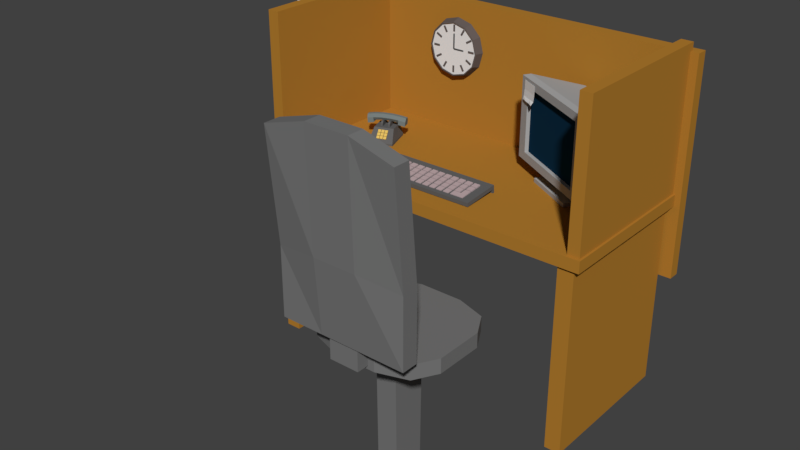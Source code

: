 # Source: pc_desc.blend  (saved by Blender 2.79.0; exported with 4.5.12 LTS)
import bpy
from mathutils import Matrix  # noqa: F401  (used for matrix-valued properties, if any)

bpy.ops.wm.read_factory_settings(use_empty=True)
scene = bpy.context.scene
scene.name = 'Scene'

# ---- collections
col_collection_1 = bpy.data.collections.new('Collection 1'); scene.collection.children.link(col_collection_1)

# ---- materials (node trees are filled in below, after node groups)
mat_clockpointer = bpy.data.materials.new('ClockPointer')
mat_clockpointer.alpha_threshold = 0.0
mat_clockpointer.use_transparent_shadow = False
mat_clockpointer.diffuse_color = (0.08001, 0.08001, 0.08001, 1.0)
mat_clockpointer.roughness = 0.5
mat_clockmat = bpy.data.materials.new('ClockMat')
mat_clockmat.alpha_threshold = 0.0
mat_clockmat.use_transparent_shadow = False
mat_clockmat.diffuse_color = (0.1237, 0.1029, 0.09701, 1.0)
mat_clockmat.roughness = 0.5
mat_clockinner = bpy.data.materials.new('ClockInner')
mat_clockinner.alpha_threshold = 0.0
mat_clockinner.use_transparent_shadow = False
mat_clockinner.roughness = 0.5
mat_keyboardkeys = bpy.data.materials.new('KeyboardKeys')
mat_keyboardkeys.alpha_threshold = 0.0
mat_keyboardkeys.use_transparent_shadow = False
mat_keyboardkeys.diffuse_color = (0.4969, 0.3859, 0.3982, 1.0)
mat_keyboardkeys.roughness = 0.5
mat_keyboardbase = bpy.data.materials.new('KeyboardBase')
mat_keyboardbase.alpha_threshold = 0.0
mat_keyboardbase.use_transparent_shadow = False
mat_keyboardbase.diffuse_color = (0.1237, 0.1237, 0.1237, 1.0)
mat_keyboardbase.roughness = 0.5
mat_chair = bpy.data.materials.new('Chair')
mat_chair.alpha_threshold = 0.0
mat_chair.use_transparent_shadow = False
mat_chair.diffuse_color = (0.1845, 0.1845, 0.1845, 1.0)
mat_chair.roughness = 0.5
mat_wood = bpy.data.materials.new('wood')
mat_wood.alpha_threshold = 0.0
mat_wood.use_transparent_shadow = False
mat_wood.diffuse_color = (0.448, 0.2039, 0.02851, 1.0)
mat_wood.roughness = 0.5
mat_phoneb = bpy.data.materials.new('PhoneB')
mat_phoneb.alpha_threshold = 0.0
mat_phoneb.use_transparent_shadow = False
mat_phoneb.diffuse_color = (0.1738, 0.2079, 0.2079, 1.0)
mat_phoneb.roughness = 0.5
mat_phonebase = bpy.data.materials.new('PhoneBase')
mat_phonebase.alpha_threshold = 0.0
mat_phonebase.use_transparent_shadow = False
mat_phonebase.diffuse_color = (0.1237, 0.1237, 0.1237, 1.0)
mat_phonebase.roughness = 0.5
mat_phonebuttons = bpy.data.materials.new('PhoneButtons')
mat_phonebuttons.alpha_threshold = 0.0
mat_phonebuttons.use_transparent_shadow = False
mat_phonebuttons.diffuse_color = (0.7613, 0.5309, 0.1283, 1.0)
mat_phonebuttons.roughness = 0.5
mat_default = bpy.data.materials.new('default')
mat_default.alpha_threshold = 0.0
mat_default.use_transparent_shadow = False
mat_default.roughness = 0.5
mat_default.line_color = (0.0, 0.0, 0.0, 1.0)
mat_pcscreen = bpy.data.materials.new('PcScreen')
mat_pcscreen.alpha_threshold = 0.0
mat_pcscreen.use_transparent_shadow = False
mat_pcscreen.diffuse_color = (0.006005, 0.0349, 0.07658, 1.0)
mat_pcscreen.roughness = 0.5
mat_pcbase = bpy.data.materials.new('PcBase')
mat_pcbase.alpha_threshold = 0.0
mat_pcbase.use_transparent_shadow = False
mat_pcbase.diffuse_color = (0.42, 0.42, 0.42, 1.0)
mat_pcbase.roughness = 0.5

# ---- material node trees

# ---- world
world_world = bpy.data.worlds.new('World'); scene.world = world_world
world_world.color = (0.05088, 0.05088, 0.05088)
world_world.use_sun_shadow = False
world_world.sun_shadow_jitter_overblur = 0.0
world_world.cycles.sampling_method = 'MANUAL'

# ---- meshes
me_cube_007 = bpy.data.meshes.new('Cube.007')
me_cube_007.from_pydata([(-0.02, -0.004, 0.0), (-0.02, -0.004, 0.27), (-0.02, 0.004, 0.0), (-0.02, 0.004, 0.27), (0.02, -0.004, 0.0), (0.02, -0.004, 0.27), (0.02, 0.004, 0.0), (0.02, 0.004, 0.27), (-0.01, -0.001231, 0.3), (-0.01, 0.004, 0.3), (0.01, -0.001231, 0.3), (0.01, 0.004, 0.3)], [], [(0, 1, 3, 2), (2, 3, 7, 6), (6, 7, 5, 4), (4, 5, 1, 0), (2, 6, 4, 0), (7, 3, 9, 11), (11, 9, 8, 10), (5, 7, 11, 10), (3, 1, 8, 9), (1, 5, 10, 8)])
me_cube_007.materials.append(mat_clockpointer)
me_cube_007.use_remesh_preserve_volume = False
me_cube_007.use_remesh_preserve_attributes = False
me_cube_007.use_mirror_vertex_groups = False
me_cube_007.update()
me_cube_006 = bpy.data.meshes.new('Cube.006')
me_cube_006.from_pydata([(-0.02, -0.004, 0.0), (-0.02, -0.004, 0.37), (-0.02, 0.004, 0.0), (-0.02, 0.004, 0.37), (0.02, -0.004, 0.0), (0.02, -0.004, 0.37), (0.02, 0.004, 0.0), (0.02, 0.004, 0.37), (-0.01, -0.001231, 0.4), (-0.01, 0.004, 0.4), (0.01, -0.001231, 0.4), (0.01, 0.004, 0.4)], [], [(0, 1, 3, 2), (2, 3, 7, 6), (6, 7, 5, 4), (4, 5, 1, 0), (2, 6, 4, 0), (7, 3, 9, 11), (11, 9, 8, 10), (5, 7, 11, 10), (3, 1, 8, 9), (1, 5, 10, 8)])
me_cube_006.materials.append(mat_clockpointer)
me_cube_006.use_remesh_preserve_volume = False
me_cube_006.use_remesh_preserve_attributes = False
me_cube_006.use_mirror_vertex_groups = False
me_cube_006.update()
me_cylinder_002 = bpy.data.meshes.new('Cylinder.002')
me_cylinder_002.from_pydata([(-9.706e-25, 1.0, -0.1), (9.934e-10, 1.1, 0.2), (0.5, 0.866, -0.1), (0.55, 0.9526, 0.2), (0.866, 0.5, -0.1), (0.9526, 0.55, 0.2), (1.0, -7.868e-08, -0.1), (1.1, 8.143e-10, 0.2), (0.866, -0.5, -0.1), (0.9526, -0.55, 0.2), (0.5, -0.866, -0.1), (0.55, -0.9526, 0.2), (1.51e-07, -1.0, -0.1), (1.671e-07, -1.1, 0.2), (-0.5, -0.866, -0.1), (-0.55, -0.9526, 0.2), (-0.866, -0.5, -0.1), (-0.9526, -0.55, 0.2), (-1.0, -4.999e-07, -0.1), (-1.1, -4.625e-07, 0.2), (-0.866, 0.5, -0.1), (-0.9526, 0.55, 0.2), (-0.5, 0.866, -0.1), (-0.55, 0.9526, 0.2), (-3.847e-10, 0.9613, -0.1122), (0.4806, 0.8325, -0.1122), (0.8325, 0.4806, -0.1122), (0.9613, -8.241e-08, -0.1122), (0.8325, -0.4806, -0.1122), (0.4806, -0.8325, -0.1122), (1.448e-07, -0.9613, -0.1122), (-0.4806, -0.8325, -0.1122), (-0.8325, -0.4806, -0.1122), (-0.9613, -4.873e-07, -0.1122), (-0.8325, 0.4806, -0.1122), (-0.4806, 0.8325, -0.1122), (-3.847e-10, 0.9613, -0.05714), (0.4806, 0.8325, -0.05714), (0.8325, 0.4806, -0.05714), (0.9613, -8.482e-08, -0.05714), (0.8325, -0.4806, -0.05714), (0.4806, -0.8325, -0.05714), (1.448e-07, -0.9613, -0.05714), (-0.4806, -0.8325, -0.05714), (-0.8325, -0.4806, -0.05714), (-0.9613, -4.897e-07, -0.05714), (-0.8325, 0.4806, -0.05714), (-0.4806, 0.8325, -0.05714), (-0.036, -0.639, -0.07236), (-0.036, -0.8804, -0.07236), (-0.036, -0.639, -0.04379), (-0.036, -0.8804, -0.04379), (0.03257, -0.639, -0.07236), (0.03257, -0.8804, -0.07236), (0.03257, -0.639, -0.04379), (0.03257, -0.8804, -0.04379), (-0.036, 0.8624, -0.07236), (-0.036, 0.621, -0.07236), (-0.036, 0.8624, -0.04379), (-0.036, 0.621, -0.04379), (0.03257, 0.8624, -0.07236), (0.03257, 0.621, -0.07236), (0.03257, 0.8624, -0.04379), (0.03257, 0.621, -0.04379), (0.6283, -0.04328, -0.07236), (0.8697, -0.04328, -0.07236), (0.6283, -0.04328, -0.04379), (0.8697, -0.04328, -0.04379), (0.6283, 0.02529, -0.07236), (0.8697, 0.02529, -0.07236), (0.6283, 0.02529, -0.04379), (0.8697, 0.02529, -0.04379), (-0.8731, -0.04328, -0.07236), (-0.6317, -0.04328, -0.07236), (-0.8731, -0.04328, -0.04379), (-0.6317, -0.04328, -0.04379), (-0.8731, 0.02529, -0.07236), (-0.6317, 0.02529, -0.07236), (-0.8731, 0.02529, -0.04379), (-0.6317, 0.02529, -0.04379), (0.2836, -0.5717, -0.07236), (0.4043, -0.7808, -0.07236), (0.2836, -0.5717, -0.04379), (0.4043, -0.7808, -0.04379), (0.343, -0.5374, -0.07236), (0.4637, -0.7465, -0.07236), (0.343, -0.5374, -0.04379), (0.4637, -0.7465, -0.04379), (-0.4671, 0.7285, -0.07236), (-0.3464, 0.5195, -0.07236), (-0.4671, 0.7285, -0.04379), (-0.3464, 0.5195, -0.04379), (-0.4077, 0.7628, -0.07236), (-0.287, 0.5537, -0.07236), (-0.4077, 0.7628, -0.04379), (-0.287, 0.5537, -0.04379), (0.561, 0.2763, -0.07236), (0.7701, 0.397, -0.07236), (0.561, 0.2763, -0.04379), (0.7701, 0.397, -0.04379), (0.5267, 0.3357, -0.07236), (0.7358, 0.4564, -0.07236), (0.5267, 0.3357, -0.04379), (0.7358, 0.4564, -0.04379), (-0.7392, -0.4744, -0.07236), (-0.5302, -0.3537, -0.07236), (-0.7392, -0.4744, -0.04379), (-0.5302, -0.3537, -0.04379), (-0.7735, -0.415, -0.07236), (-0.5645, -0.2943, -0.07236), (-0.7735, -0.415, -0.04379), (-0.5645, -0.2943, -0.04379), (-0.3464, -0.5374, -0.07236), (-0.4671, -0.7465, -0.07236), (-0.3464, -0.5374, -0.04379), (-0.4671, -0.7465, -0.04379), (-0.287, -0.5717, -0.07236), (-0.4077, -0.7808, -0.07236), (-0.287, -0.5717, -0.04379), (-0.4077, -0.7808, -0.04379), (0.4043, 0.7628, -0.07236), (0.2836, 0.5537, -0.07236), (0.4043, 0.7628, -0.04379), (0.2836, 0.5537, -0.04379), (0.4637, 0.7285, -0.07236), (0.343, 0.5195, -0.07236), (0.4637, 0.7285, -0.04379), (0.343, 0.5195, -0.04379), (0.5267, -0.3537, -0.07236), (0.7358, -0.4744, -0.07236), (0.5267, -0.3537, -0.04379), (0.7358, -0.4744, -0.04379), (0.561, -0.2943, -0.07236), (0.7701, -0.415, -0.07236), (0.561, -0.2943, -0.04379), (0.7701, -0.415, -0.04379), (-0.7735, 0.397, -0.07236), (-0.5645, 0.2763, -0.07236), (-0.7735, 0.397, -0.04379), (-0.5645, 0.2763, -0.04379), (-0.7392, 0.4564, -0.07236), (-0.5302, 0.3357, -0.07236), (-0.7392, 0.4564, -0.04379), (-0.5302, 0.3357, -0.04379)], [], [(0, 1, 3, 2), (2, 3, 5, 4), (4, 5, 7, 6), (6, 7, 9, 8), (8, 9, 11, 10), (10, 11, 13, 12), (12, 13, 15, 14), (14, 15, 17, 16), (16, 17, 19, 18), (18, 19, 21, 20), (3, 1, 23, 21, 19, 17, 15, 13, 11, 9, 7, 5), (20, 21, 23, 22), (22, 23, 1, 0), (6, 8, 28, 27), (25, 26, 38, 37), (22, 0, 24, 35), (0, 2, 25, 24), (4, 6, 27, 26), (20, 22, 35, 34), (2, 4, 26, 25), (18, 20, 34, 33), (16, 18, 33, 32), (14, 16, 32, 31), (12, 14, 31, 30), (10, 12, 30, 29), (8, 10, 29, 28), (36, 37, 38, 39, 40, 41, 42, 43, 44, 45, 46, 47), (32, 33, 45, 44), (29, 30, 42, 41), (26, 27, 39, 38), (33, 34, 46, 45), (30, 31, 43, 42), (27, 28, 40, 39), (34, 35, 47, 46), (24, 25, 37, 36), (31, 32, 44, 43), (28, 29, 41, 40), (35, 24, 36, 47), (48, 49, 51, 50), (50, 51, 55, 54), (54, 55, 53, 52), (52, 53, 49, 48), (50, 54, 52, 48), (55, 51, 49, 53), (56, 57, 59, 58), (58, 59, 63, 62), (62, 63, 61, 60), (60, 61, 57, 56), (58, 62, 60, 56), (63, 59, 57, 61), (64, 65, 67, 66), (66, 67, 71, 70), (70, 71, 69, 68), (68, 69, 65, 64), (66, 70, 68, 64), (71, 67, 65, 69), (72, 73, 75, 74), (74, 75, 79, 78), (78, 79, 77, 76), (76, 77, 73, 72), (74, 78, 76, 72), (79, 75, 73, 77), (80, 81, 83, 82), (82, 83, 87, 86), (86, 87, 85, 84), (84, 85, 81, 80), (82, 86, 84, 80), (87, 83, 81, 85), (88, 89, 91, 90), (90, 91, 95, 94), (94, 95, 93, 92), (92, 93, 89, 88), (90, 94, 92, 88), (95, 91, 89, 93), (96, 97, 99, 98), (98, 99, 103, 102), (102, 103, 101, 100), (100, 101, 97, 96), (98, 102, 100, 96), (103, 99, 97, 101), (104, 105, 107, 106), (106, 107, 111, 110), (110, 111, 109, 108), (108, 109, 105, 104), (106, 110, 108, 104), (111, 107, 105, 109), (112, 113, 115, 114), (114, 115, 119, 118), (118, 119, 117, 116), (116, 117, 113, 112), (114, 118, 116, 112), (119, 115, 113, 117), (120, 121, 123, 122), (122, 123, 127, 126), (126, 127, 125, 124), (124, 125, 121, 120), (122, 126, 124, 120), (127, 123, 121, 125), (128, 129, 131, 130), (130, 131, 135, 134), (134, 135, 133, 132), (132, 133, 129, 128), (130, 134, 132, 128), (135, 131, 129, 133), (136, 137, 139, 138), (138, 139, 143, 142), (142, 143, 141, 140), (140, 141, 137, 136), (138, 142, 140, 136), (143, 139, 137, 141)])
me_cylinder_002.polygons.foreach_set('material_index', [0, 0, 0, 0, 0, 0, 0, 0, 0, 0, 0, 0, 0, 0, 0, 0, 0, 0, 0, 0, 0, 0, 0, 0, 0, 0, 1, 0, 0, 0, 0, 0, 0, 0, 0, 0, 0, 0, 0, 0, 0, 0, 0, 0, 0, 0, 0, 0, 0, 0, 0, 0, 0, 0, 0, 0, 0, 0, 0, 0, 0, 0, 0, 0, 0, 0, 0, 0, 0, 0, 0, 0, 0, 0, 0, 0, 0, 0, 0, 0, 0, 0, 0, 0, 0, 0, 0, 0, 0, 0, 0, 0, 0, 0, 0, 0, 0, 0, 0, 0, 0, 0, 0, 0, 0, 0, 0, 0, 0, 0])
me_cylinder_002.materials.append(mat_clockmat)
me_cylinder_002.materials.append(mat_clockinner)
me_cylinder_002.use_remesh_preserve_volume = False
me_cylinder_002.use_remesh_preserve_attributes = False
me_cylinder_002.use_mirror_vertex_groups = False
me_cylinder_002.update()
me_cube_005 = bpy.data.meshes.new('Cube.005')
me_cube_005.from_pydata([(-1.379, -0.4484, -0.1397), (-1.379, -0.4571, -0.0401), (-1.379, 0.5478, -0.05257), (-1.379, 0.5391, 0.04705), (1.421, -0.4484, -0.1397), (1.421, -0.4571, -0.0401), (1.421, 0.5478, -0.05257), (1.421, 0.5391, 0.04705), (-1.379, 0.4957, -0.05713), (-1.379, 0.487, 0.04249), (1.421, 0.4957, -0.05713), (1.421, 0.487, 0.04249), (1.421, 0.5574, -0.1641), (-1.379, 0.5574, -0.1641), (1.421, 0.5053, -0.1641), (-1.379, 0.5053, -0.1641), (-1.154, -0.004724, -0.01833), (-1.004, -0.004724, -0.01833), (-1.154, 0.1433, 0.0001764), (-1.004, 0.1433, 0.0001764), (-1.004, 0.1378, 0.04463), (-1.004, -0.01028, 0.02613), (-1.154, -0.01028, 0.02613), (-1.154, 0.1378, 0.04463), (-0.9542, -0.004724, -0.01833), (-0.8036, -0.004724, -0.01833), (-0.9542, 0.1433, 0.0001764), (-0.8036, 0.1433, 0.0001764), (-0.8036, 0.1378, 0.04463), (-0.8036, -0.01028, 0.02613), (-0.9542, -0.01028, 0.02613), (-0.9542, 0.1378, 0.04463), (-0.7542, -0.004724, -0.01833), (-0.6036, -0.004724, -0.01833), (-0.7542, 0.1433, 0.0001764), (-0.6036, 0.1433, 0.0001764), (-0.6036, 0.1378, 0.04463), (-0.6036, -0.01028, 0.02613), (-0.7542, -0.01028, 0.02613), (-0.7542, 0.1378, 0.04463), (-0.5542, -0.004724, -0.01833), (-0.4036, -0.004724, -0.01833), (-0.5542, 0.1433, 0.0001764), (-0.4036, 0.1433, 0.0001764), (-0.4036, 0.1378, 0.04463), (-0.4036, -0.01028, 0.02613), (-0.5542, -0.01028, 0.02613), (-0.5542, 0.1378, 0.04463), (-0.3542, -0.004724, -0.01833), (-0.2036, -0.004724, -0.01833), (-0.3542, 0.1433, 0.0001764), (-0.2036, 0.1433, 0.0001764), (-0.2036, 0.1378, 0.04463), (-0.2036, -0.01028, 0.02613), (-0.3542, -0.01028, 0.02613), (-0.3542, 0.1378, 0.04463), (-0.1542, -0.004724, -0.01833), (-0.003622, -0.004724, -0.01833), (-0.1542, 0.1433, 0.0001764), (-0.003622, 0.1433, 0.0001764), (-0.003622, 0.1378, 0.04463), (-0.003622, -0.01028, 0.02613), (-0.1542, -0.01028, 0.02613), (-0.1542, 0.1378, 0.04463), (0.04585, -0.004724, -0.01833), (0.1964, -0.004724, -0.01833), (0.04585, 0.1433, 0.0001764), (0.1964, 0.1433, 0.0001764), (0.1964, 0.1378, 0.04463), (0.1964, -0.01028, 0.02613), (0.04585, -0.01028, 0.02613), (0.04585, 0.1378, 0.04463), (0.2458, -0.004724, -0.01833), (0.3964, -0.004724, -0.01833), (0.2458, 0.1433, 0.0001764), (0.3964, 0.1433, 0.0001764), (0.3964, 0.1378, 0.04463), (0.3964, -0.01028, 0.02613), (0.2458, -0.01028, 0.02613), (0.2458, 0.1378, 0.04463), (0.4458, -0.004724, -0.01833), (0.5964, -0.004724, -0.01833), (0.4458, 0.1433, 0.0001764), (0.5964, 0.1433, 0.0001764), (0.5964, 0.1378, 0.04463), (0.5964, -0.01028, 0.02613), (0.4458, -0.01028, 0.02613), (0.4458, 0.1378, 0.04463), (0.6458, -0.004724, -0.01833), (0.7964, -0.004724, -0.01833), (0.6458, 0.1433, 0.0001764), (0.7964, 0.1433, 0.0001764), (0.7964, 0.1378, 0.04463), (0.7964, -0.01028, 0.02613), (0.6458, -0.01028, 0.02613), (0.6458, 0.1378, 0.04463), (0.8458, -0.004724, -0.01833), (0.9964, -0.004724, -0.01833), (0.8458, 0.1433, 0.0001764), (0.9964, 0.1433, 0.0001764), (0.9964, 0.1378, 0.04463), (0.9964, -0.01028, 0.02613), (0.8458, -0.01028, 0.02613), (0.8458, 0.1378, 0.04463), (1.046, -0.004724, -0.01833), (1.196, -0.004724, -0.01833), (1.046, 0.1433, 0.0001764), (1.196, 0.1433, 0.0001764), (1.196, 0.1378, 0.04463), (1.196, -0.01028, 0.02613), (1.046, -0.01028, 0.02613), (1.046, 0.1378, 0.04463), (-1.154, -0.1747, -0.03833), (-1.004, -0.1747, -0.03833), (-1.154, -0.02669, -0.01982), (-1.004, -0.02669, -0.01982), (-1.004, -0.03225, 0.02463), (-1.004, -0.1803, 0.006129), (-1.154, -0.1803, 0.006129), (-1.154, -0.03225, 0.02463), (-0.9542, -0.1747, -0.03833), (-0.8036, -0.1747, -0.03833), (-0.9542, -0.02669, -0.01982), (-0.8036, -0.02669, -0.01982), (-0.8036, -0.03225, 0.02463), (-0.8036, -0.1803, 0.006129), (-0.9542, -0.1803, 0.006129), (-0.9542, -0.03225, 0.02463), (-0.7542, -0.1747, -0.03833), (-0.6036, -0.1747, -0.03833), (-0.7542, -0.02669, -0.01982), (-0.6036, -0.02669, -0.01982), (-0.6036, -0.03225, 0.02463), (-0.6036, -0.1803, 0.006129), (-0.7542, -0.1803, 0.006129), (-0.7542, -0.03225, 0.02463), (-0.5542, -0.1747, -0.03833), (-0.4036, -0.1747, -0.03833), (-0.5542, -0.02669, -0.01982), (-0.4036, -0.02669, -0.01982), (-0.4036, -0.03225, 0.02463), (-0.4036, -0.1803, 0.006129), (-0.5542, -0.1803, 0.006129), (-0.5542, -0.03225, 0.02463), (-0.3542, -0.1747, -0.03833), (-0.2036, -0.1747, -0.03833), (-0.3542, -0.02669, -0.01982), (-0.2036, -0.02669, -0.01982), (-0.2036, -0.03225, 0.02463), (-0.2036, -0.1803, 0.006129), (-0.3542, -0.1803, 0.006129), (-0.3542, -0.03225, 0.02463), (-0.1542, -0.1747, -0.03833), (-0.003622, -0.1747, -0.03833), (-0.1542, -0.02669, -0.01982), (-0.003622, -0.02669, -0.01982), (-0.003622, -0.03225, 0.02463), (-0.003622, -0.1803, 0.006129), (-0.1542, -0.1803, 0.006129), (-0.1542, -0.03225, 0.02463), (0.04585, -0.1747, -0.03833), (0.1964, -0.1747, -0.03833), (0.04585, -0.02669, -0.01982), (0.1964, -0.02669, -0.01982), (0.1964, -0.03225, 0.02463), (0.1964, -0.1803, 0.006129), (0.04585, -0.1803, 0.006129), (0.04585, -0.03225, 0.02463), (0.2458, -0.1747, -0.03833), (0.3964, -0.1747, -0.03833), (0.2458, -0.02669, -0.01982), (0.3964, -0.02669, -0.01982), (0.3964, -0.03225, 0.02463), (0.3964, -0.1803, 0.006129), (0.2458, -0.1803, 0.006129), (0.2458, -0.03225, 0.02463), (0.4458, -0.1747, -0.03833), (0.5964, -0.1747, -0.03833), (0.4458, -0.02669, -0.01982), (0.5964, -0.02669, -0.01982), (0.5964, -0.03225, 0.02463), (0.5964, -0.1803, 0.006129), (0.4458, -0.1803, 0.006129), (0.4458, -0.03225, 0.02463), (0.6458, -0.1747, -0.03833), (0.7964, -0.1747, -0.03833), (0.6458, -0.02669, -0.01982), (0.7964, -0.02669, -0.01982), (0.7964, -0.03225, 0.02463), (0.7964, -0.1803, 0.006129), (0.6458, -0.1803, 0.006129), (0.6458, -0.03225, 0.02463), (0.8458, -0.1747, -0.03833), (0.9964, -0.1747, -0.03833), (0.8458, -0.02669, -0.01982), (0.9964, -0.02669, -0.01982), (0.9964, -0.03225, 0.02463), (0.9964, -0.1803, 0.006129), (0.8458, -0.1803, 0.006129), (0.8458, -0.03225, 0.02463), (-1.154, -0.3447, -0.05833), (-1.004, -0.3447, -0.05833), (-1.154, -0.1967, -0.03982), (-1.004, -0.1967, -0.03982), (-1.004, -0.2022, 0.00463), (-1.004, -0.3503, -0.01387), (-1.154, -0.3503, -0.01387), (-1.154, -0.2022, 0.00463), (-0.9542, -0.3447, -0.05833), (-0.8036, -0.3447, -0.05833), (-0.9542, -0.1967, -0.03982), (-0.8036, -0.1967, -0.03982), (-0.8036, -0.2022, 0.00463), (-0.8036, -0.3503, -0.01387), (-0.9542, -0.3503, -0.01387), (-0.9542, -0.2022, 0.00463), (-0.7542, -0.3447, -0.05833), (-0.6036, -0.3447, -0.05833), (-0.7542, -0.1967, -0.03982), (-0.6036, -0.1967, -0.03982), (-0.6036, -0.2022, 0.00463), (-0.6036, -0.3503, -0.01387), (-0.7542, -0.3503, -0.01387), (-0.7542, -0.2022, 0.00463), (-0.5542, -0.3447, -0.05833), (-0.4036, -0.3447, -0.05833), (-0.5542, -0.1967, -0.03982), (-0.4036, -0.1967, -0.03982), (-0.4036, -0.2022, 0.00463), (-0.4036, -0.3503, -0.01387), (-0.5542, -0.3503, -0.01387), (-0.5542, -0.2022, 0.00463), (-0.3542, -0.3447, -0.05833), (-0.2036, -0.3447, -0.05833), (-0.3542, -0.1967, -0.03982), (-0.2036, -0.1967, -0.03982), (-0.2036, -0.2022, 0.00463), (-0.2036, -0.3503, -0.01387), (-0.3542, -0.3503, -0.01387), (-0.3542, -0.2022, 0.00463), (-0.1542, -0.3447, -0.05833), (-0.003622, -0.3447, -0.05833), (-0.1542, -0.1967, -0.03982), (-0.003622, -0.1967, -0.03982), (-0.003622, -0.2022, 0.00463), (-0.003622, -0.3503, -0.01387), (-0.1542, -0.3503, -0.01387), (-0.1542, -0.2022, 0.00463), (0.04585, -0.3447, -0.05833), (0.1964, -0.3447, -0.05833), (0.04585, -0.1967, -0.03982), (0.1964, -0.1967, -0.03982), (0.1964, -0.2022, 0.00463), (0.1964, -0.3503, -0.01387), (0.04585, -0.3503, -0.01387), (0.04585, -0.2022, 0.00463), (0.2458, -0.3447, -0.05833), (0.3964, -0.3447, -0.05833), (0.2458, -0.1967, -0.03982), (0.3964, -0.1967, -0.03982), (0.3964, -0.2022, 0.00463), (0.3964, -0.3503, -0.01387), (0.2458, -0.3503, -0.01387), (0.2458, -0.2022, 0.00463), (0.4458, -0.3447, -0.05833), (0.5964, -0.3447, -0.05833), (0.4458, -0.1967, -0.03982), (0.5964, -0.1967, -0.03982), (0.5964, -0.2022, 0.00463), (0.5964, -0.3503, -0.01387), (0.4458, -0.3503, -0.01387), (0.4458, -0.2022, 0.00463), (0.6458, -0.3447, -0.05833), (0.7964, -0.3447, -0.05833), (0.6458, -0.1967, -0.03982), (0.7964, -0.1967, -0.03982), (0.7964, -0.2022, 0.00463), (0.7964, -0.3503, -0.01387), (0.6458, -0.3503, -0.01387), (0.6458, -0.2022, 0.00463), (1.196, -0.04404, 0.0244), (1.046, -0.04404, 0.0244), (1.196, -0.03848, -0.02005), (1.046, -0.03848, -0.02005), (0.852, -0.2022, 0.00463), (0.852, -0.3503, -0.01387), (0.852, -0.1967, -0.03982), (0.852, -0.3447, -0.05833), (1.046, -0.3447, -0.05833), (1.196, -0.3447, -0.05833), (1.046, -0.1967, -0.03982), (1.196, -0.1967, -0.03982), (1.196, -0.2022, 0.00463), (1.196, -0.3503, -0.01387), (1.046, -0.3503, -0.01387), (1.046, -0.2022, 0.00463), (-1.154, 0.1745, -0.001724), (-1.004, 0.1745, -0.001724), (-1.154, 0.3226, 0.01678), (-1.004, 0.3226, 0.01678), (-1.004, 0.317, 0.06123), (-1.004, 0.169, 0.04273), (-1.154, 0.169, 0.04273), (-1.154, 0.317, 0.06123), (-0.9542, 0.1745, -0.001724), (-0.8036, 0.1745, -0.001724), (-0.9542, 0.3226, 0.01678), (-0.8036, 0.3226, 0.01678), (-0.8036, 0.317, 0.06123), (-0.8036, 0.169, 0.04273), (-0.9542, 0.169, 0.04273), (-0.9542, 0.317, 0.06123), (-0.7542, 0.1745, -0.001724), (-0.6036, 0.1745, -0.001724), (-0.7542, 0.3226, 0.01678), (-0.6036, 0.3226, 0.01678), (-0.6036, 0.317, 0.06123), (-0.6036, 0.169, 0.04273), (-0.7542, 0.169, 0.04273), (-0.7542, 0.317, 0.06123), (-0.5542, 0.1745, -0.001724), (-0.4036, 0.1745, -0.001724), (-0.5542, 0.3226, 0.01678), (-0.4036, 0.3226, 0.01678), (-0.4036, 0.317, 0.06123), (-0.4036, 0.169, 0.04273), (-0.5542, 0.169, 0.04273), (-0.5542, 0.317, 0.06123), (-0.3542, 0.1745, -0.001724), (-0.2036, 0.1745, -0.001724), (-0.3542, 0.3226, 0.01678), (-0.2036, 0.3226, 0.01678), (-0.2036, 0.317, 0.06123), (-0.2036, 0.169, 0.04273), (-0.3542, 0.169, 0.04273), (-0.3542, 0.317, 0.06123), (-0.1542, 0.1745, -0.001724), (-0.003622, 0.1745, -0.001724), (-0.1542, 0.3226, 0.01678), (-0.003622, 0.3226, 0.01678), (-0.003622, 0.317, 0.06123), (-0.003622, 0.169, 0.04273), (-0.1542, 0.169, 0.04273), (-0.1542, 0.317, 0.06123), (0.04585, 0.1745, -0.001724), (0.1964, 0.1745, -0.001724), (0.04585, 0.3226, 0.01678), (0.1964, 0.3226, 0.01678), (0.1964, 0.317, 0.06123), (0.1964, 0.169, 0.04273), (0.04585, 0.169, 0.04273), (0.04585, 0.317, 0.06123), (0.2458, 0.1745, -0.001724), (0.3964, 0.1745, -0.001724), (0.2458, 0.3226, 0.01678), (0.3964, 0.3226, 0.01678), (0.3964, 0.317, 0.06123), (0.3964, 0.169, 0.04273), (0.2458, 0.169, 0.04273), (0.2458, 0.317, 0.06123), (0.4458, 0.1745, -0.001724), (0.5964, 0.1745, -0.001724), (0.4458, 0.3226, 0.01678), (0.5964, 0.3226, 0.01678), (0.5964, 0.317, 0.06123), (0.5964, 0.169, 0.04273), (0.4458, 0.169, 0.04273), (0.4458, 0.317, 0.06123), (0.6458, 0.1745, -0.001724), (0.7964, 0.1745, -0.001724), (0.6458, 0.3226, 0.01678), (0.7964, 0.3226, 0.01678), (0.7964, 0.317, 0.06123), (0.7964, 0.169, 0.04273), (0.6458, 0.169, 0.04273), (0.6458, 0.317, 0.06123), (0.8458, 0.1745, -0.001724), (0.9964, 0.1745, -0.001724), (0.8458, 0.3226, 0.01678), (0.9964, 0.3226, 0.01678), (0.9964, 0.317, 0.06123), (0.9964, 0.169, 0.04273), (0.8458, 0.169, 0.04273), (0.8458, 0.317, 0.06123), (1.046, 0.1745, -0.001724), (1.196, 0.1745, -0.001724), (1.046, 0.3226, 0.01678), (1.196, 0.3226, 0.01678), (1.196, 0.317, 0.06123), (1.196, 0.169, 0.04273), (1.046, 0.169, 0.04273), (1.046, 0.317, 0.06123)], [], [(8, 9, 3, 2), (2, 3, 7, 6), (10, 11, 5, 4), (4, 5, 1, 0), (8, 10, 4, 0), (11, 9, 1, 5), (7, 3, 9, 11), (6, 10, 14, 12), (6, 7, 11, 10), (0, 1, 9, 8), (13, 12, 14, 15), (8, 2, 13, 15), (10, 8, 15, 14), (2, 6, 12, 13), (19, 17, 16, 18), (20, 23, 22, 21), (19, 18, 23, 20), (16, 17, 21, 22), (18, 16, 22, 23), (17, 19, 20, 21), (27, 25, 24, 26), (28, 31, 30, 29), (27, 26, 31, 28), (24, 25, 29, 30), (26, 24, 30, 31), (25, 27, 28, 29), (35, 33, 32, 34), (36, 39, 38, 37), (35, 34, 39, 36), (32, 33, 37, 38), (34, 32, 38, 39), (33, 35, 36, 37), (43, 41, 40, 42), (44, 47, 46, 45), (43, 42, 47, 44), (40, 41, 45, 46), (42, 40, 46, 47), (41, 43, 44, 45), (51, 49, 48, 50), (52, 55, 54, 53), (51, 50, 55, 52), (48, 49, 53, 54), (50, 48, 54, 55), (49, 51, 52, 53), (59, 57, 56, 58), (60, 63, 62, 61), (59, 58, 63, 60), (56, 57, 61, 62), (58, 56, 62, 63), (57, 59, 60, 61), (67, 65, 64, 66), (68, 71, 70, 69), (67, 66, 71, 68), (64, 65, 69, 70), (66, 64, 70, 71), (65, 67, 68, 69), (75, 73, 72, 74), (76, 79, 78, 77), (75, 74, 79, 76), (72, 73, 77, 78), (74, 72, 78, 79), (73, 75, 76, 77), (83, 81, 80, 82), (84, 87, 86, 85), (83, 82, 87, 84), (80, 81, 85, 86), (82, 80, 86, 87), (81, 83, 84, 85), (91, 89, 88, 90), (92, 95, 94, 93), (91, 90, 95, 92), (88, 89, 93, 94), (90, 88, 94, 95), (89, 91, 92, 93), (99, 97, 96, 98), (100, 103, 102, 101), (99, 98, 103, 100), (96, 97, 101, 102), (98, 96, 102, 103), (97, 99, 100, 101), (107, 105, 104, 106), (108, 111, 110, 109), (107, 106, 111, 108), (104, 105, 109, 110), (106, 104, 110, 111), (105, 107, 108, 109), (115, 113, 112, 114), (116, 119, 118, 117), (115, 114, 119, 116), (112, 113, 117, 118), (114, 112, 118, 119), (113, 115, 116, 117), (123, 121, 120, 122), (124, 127, 126, 125), (123, 122, 127, 124), (120, 121, 125, 126), (122, 120, 126, 127), (121, 123, 124, 125), (131, 129, 128, 130), (132, 135, 134, 133), (131, 130, 135, 132), (128, 129, 133, 134), (130, 128, 134, 135), (129, 131, 132, 133), (139, 137, 136, 138), (140, 143, 142, 141), (139, 138, 143, 140), (136, 137, 141, 142), (138, 136, 142, 143), (137, 139, 140, 141), (147, 145, 144, 146), (148, 151, 150, 149), (147, 146, 151, 148), (144, 145, 149, 150), (146, 144, 150, 151), (145, 147, 148, 149), (155, 153, 152, 154), (156, 159, 158, 157), (155, 154, 159, 156), (152, 153, 157, 158), (154, 152, 158, 159), (153, 155, 156, 157), (163, 161, 160, 162), (164, 167, 166, 165), (163, 162, 167, 164), (160, 161, 165, 166), (162, 160, 166, 167), (161, 163, 164, 165), (171, 169, 168, 170), (172, 175, 174, 173), (171, 170, 175, 172), (168, 169, 173, 174), (170, 168, 174, 175), (169, 171, 172, 173), (179, 177, 176, 178), (180, 183, 182, 181), (179, 178, 183, 180), (176, 177, 181, 182), (178, 176, 182, 183), (177, 179, 180, 181), (187, 185, 184, 186), (188, 191, 190, 189), (187, 186, 191, 188), (184, 185, 189, 190), (186, 184, 190, 191), (185, 187, 188, 189), (195, 193, 192, 194), (196, 199, 198, 197), (195, 194, 199, 196), (192, 193, 197, 198), (194, 192, 198, 199), (193, 195, 196, 197), (295, 292, 280, 281), (291, 290, 283, 282), (203, 201, 200, 202), (204, 207, 206, 205), (203, 202, 207, 204), (200, 201, 205, 206), (202, 200, 206, 207), (201, 203, 204, 205), (211, 209, 208, 210), (212, 215, 214, 213), (211, 210, 215, 212), (208, 209, 213, 214), (210, 208, 214, 215), (209, 211, 212, 213), (219, 217, 216, 218), (220, 223, 222, 221), (219, 218, 223, 220), (216, 217, 221, 222), (218, 216, 222, 223), (217, 219, 220, 221), (227, 225, 224, 226), (228, 231, 230, 229), (227, 226, 231, 228), (224, 225, 229, 230), (226, 224, 230, 231), (225, 227, 228, 229), (235, 233, 232, 234), (236, 239, 238, 237), (235, 234, 239, 236), (232, 233, 237, 238), (234, 232, 238, 239), (233, 235, 236, 237), (243, 241, 240, 242), (244, 247, 246, 245), (243, 242, 247, 244), (240, 241, 245, 246), (242, 240, 246, 247), (241, 243, 244, 245), (251, 249, 248, 250), (252, 255, 254, 253), (251, 250, 255, 252), (248, 249, 253, 254), (250, 248, 254, 255), (249, 251, 252, 253), (259, 257, 256, 258), (260, 263, 262, 261), (259, 258, 263, 260), (256, 257, 261, 262), (258, 256, 262, 263), (257, 259, 260, 261), (267, 265, 264, 266), (268, 271, 270, 269), (267, 266, 271, 268), (264, 265, 269, 270), (266, 264, 270, 271), (265, 267, 268, 269), (275, 273, 272, 274), (276, 279, 278, 277), (275, 274, 279, 276), (272, 273, 277, 278), (274, 272, 278, 279), (273, 275, 276, 277), (282, 283, 281, 280), (286, 287, 285, 284), (294, 295, 284, 285), (292, 291, 282, 280), (288, 294, 285, 287), (290, 288, 287, 286), (291, 289, 288, 290), (292, 295, 294, 293), (290, 295, 281, 283), (288, 289, 293, 294), (295, 290, 286, 284), (289, 291, 292, 293), (299, 297, 296, 298), (300, 303, 302, 301), (299, 298, 303, 300), (296, 297, 301, 302), (298, 296, 302, 303), (297, 299, 300, 301), (307, 305, 304, 306), (308, 311, 310, 309), (307, 306, 311, 308), (304, 305, 309, 310), (306, 304, 310, 311), (305, 307, 308, 309), (315, 313, 312, 314), (316, 319, 318, 317), (315, 314, 319, 316), (312, 313, 317, 318), (314, 312, 318, 319), (313, 315, 316, 317), (323, 321, 320, 322), (324, 327, 326, 325), (323, 322, 327, 324), (320, 321, 325, 326), (322, 320, 326, 327), (321, 323, 324, 325), (331, 329, 328, 330), (332, 335, 334, 333), (331, 330, 335, 332), (328, 329, 333, 334), (330, 328, 334, 335), (329, 331, 332, 333), (339, 337, 336, 338), (340, 343, 342, 341), (339, 338, 343, 340), (336, 337, 341, 342), (338, 336, 342, 343), (337, 339, 340, 341), (347, 345, 344, 346), (348, 351, 350, 349), (347, 346, 351, 348), (344, 345, 349, 350), (346, 344, 350, 351), (345, 347, 348, 349), (355, 353, 352, 354), (356, 359, 358, 357), (355, 354, 359, 356), (352, 353, 357, 358), (354, 352, 358, 359), (353, 355, 356, 357), (363, 361, 360, 362), (364, 367, 366, 365), (363, 362, 367, 364), (360, 361, 365, 366), (362, 360, 366, 367), (361, 363, 364, 365), (371, 369, 368, 370), (372, 375, 374, 373), (371, 370, 375, 372), (368, 369, 373, 374), (370, 368, 374, 375), (369, 371, 372, 373), (379, 377, 376, 378), (380, 383, 382, 381), (379, 378, 383, 380), (376, 377, 381, 382), (378, 376, 382, 383), (377, 379, 380, 381), (387, 385, 384, 386), (388, 391, 390, 389), (387, 386, 391, 388), (384, 385, 389, 390), (386, 384, 390, 391), (385, 387, 388, 389)])
me_cube_005.polygons.foreach_set('material_index', [1, 1, 1, 1, 1, 1, 1, 1, 1, 1, 1, 1, 1, 1, 0, 0, 0, 0, 0, 0, 0, 0, 0, 0, 0, 0, 0, 0, 0, 0, 0, 0, 0, 0, 0, 0, 0, 0, 0, 0, 0, 0, 0, 0, 0, 0, 0, 0, 0, 0, 0, 0, 0, 0, 0, 0, 0, 0, 0, 0, 0, 0, 0, 0, 0, 0, 0, 0, 0, 0, 0, 0, 0, 0, 0, 0, 0, 0, 0, 0, 0, 0, 0, 0, 0, 0, 0, 0, 0, 0, 0, 0, 0, 0, 0, 0, 0, 0, 0, 0, 0, 0, 0, 0, 0, 0, 0, 0, 0, 0, 0, 0, 0, 0, 0, 0, 0, 0, 0, 0, 0, 0, 0, 0, 0, 0, 0, 0, 0, 0, 0, 0, 0, 0, 0, 0, 0, 0, 0, 0, 0, 0, 0, 0, 0, 0, 0, 0, 0, 0, 0, 0, 0, 0, 0, 0, 0, 0, 0, 0, 0, 0, 0, 0, 0, 0, 0, 0, 0, 0, 0, 0, 0, 0, 0, 0, 0, 0, 0, 0, 0, 0, 0, 0, 0, 0, 0, 0, 0, 0, 0, 0, 0, 0, 0, 0, 0, 0, 0, 0, 0, 0, 0, 0, 0, 0, 0, 0, 0, 0, 0, 0, 0, 0, 0, 0, 0, 0, 0, 0, 0, 0, 0, 0, 0, 0, 0, 0, 0, 0, 0, 0, 0, 0, 0, 0, 0, 0, 0, 0, 0, 0, 0, 0, 0, 0, 0, 0, 0, 0, 0, 0, 0, 0, 0, 0, 0, 0, 0, 0, 0, 0, 0, 0, 0, 0, 0, 0, 0, 0, 0, 0, 0, 0, 0, 0, 0, 0, 0, 0, 0, 0, 0, 0, 0, 0, 0, 0, 0, 0, 0, 0, 0, 0, 0, 0, 0, 0])
me_cube_005.materials.append(mat_keyboardkeys)
me_cube_005.materials.append(mat_keyboardbase)
me_cube_005.use_remesh_preserve_volume = False
me_cube_005.use_remesh_preserve_attributes = False
me_cube_005.use_mirror_vertex_groups = False
me_cube_005.update()
me_cube_004 = bpy.data.meshes.new('Cube.004')
me_cube_004.from_pydata([(-1.248, -0.96, 0.67), (-1.248, -0.96, 1.03), (-1.248, 1.36, 0.67), (-1.248, 1.36, 1.03), (1.248, -0.96, 0.67), (1.248, -0.96, 1.03), (1.248, 1.36, 0.67), (1.248, 1.36, 1.03), (-1.56, 0.8, 0.67), (-1.56, -0.4, 0.67), (-1.56, -0.4, 1.03), (-1.56, 0.8, 1.03), (1.56, -0.4, 0.67), (1.56, 0.8, 0.67), (1.56, 0.8, 1.03), (1.56, -0.4, 1.03), (0.52, 1.6, 0.67), (-0.52, 1.6, 0.67), (-0.52, 1.6, 1.03), (0.52, 1.6, 1.03), (-0.52, -1.2, 0.67), (0.52, -1.2, 0.67), (0.52, -1.2, 1.03), (-0.52, -1.2, 1.03), (-0.52, 0.8, 1.03), (0.52, 0.8, 1.03), (-0.52, -0.4, 1.03), (0.52, -0.4, 1.03), (0.52, 0.8, 0.67), (-0.52, 0.8, 0.67), (0.52, -0.4, 0.67), (-0.52, -0.4, 0.67), (0.26, 0.6366, 0.47), (-0.26, 0.6366, 0.47), (0.26, -0.2366, 0.47), (-0.26, -0.2366, 0.47), (0.26, 0.6, -2.539), (-0.26, 0.6, -2.539), (0.26, -0.2, -2.539), (-0.26, -0.2, -2.539), (-1.56, -1.56, 1.3), (-1.56, -1.805, 5.581), (-1.56, -1.16, 1.3), (-1.56, -1.405, 5.581), (1.56, -1.56, 1.3), (1.56, -1.805, 5.581), (1.56, -1.16, 1.3), (1.56, -1.405, 5.581), (0.52, -1.16, 1.3), (-0.52, -1.16, 1.3), (-0.52, -1.405, 5.881), (0.52, -1.405, 5.881), (-0.52, -1.56, 1.3), (0.52, -1.56, 1.3), (0.52, -1.805, 5.881), (-0.52, -1.805, 5.881), (-1.56, -1.558, 2.953), (-1.56, -1.158, 2.953), (1.56, -1.158, 2.953), (1.56, -1.558, 2.953), (0.52, -1.709, 3.094), (-0.52, -1.709, 3.094), (-0.52, -1.309, 3.094), (0.52, -1.309, 3.094), (0.364, -1.22, 1.3), (-0.364, -1.22, 1.3), (-0.364, -1.5, 1.3), (0.364, -1.5, 1.3), (0.364, -1.22, 0.9275), (-0.364, -1.22, 0.9275), (-0.364, -1.5, 0.9275), (0.364, -1.5, 0.9275), (0.364, -1.22, 0.7582), (-0.364, -1.22, 0.7582), (-0.364, -1.5, 0.7582), (0.364, -1.5, 0.7582), (0.364, -0.9148, 0.9275), (-0.364, -0.9148, 0.9275), (0.364, -0.9148, 0.7582), (-0.364, -0.9148, 0.7582)], [], [(8, 11, 3, 2), (16, 19, 7, 6), (12, 15, 5, 4), (20, 23, 1, 0), (30, 12, 4, 21), (26, 10, 1, 23), (18, 3, 11, 24), (24, 11, 10, 26), (16, 6, 13, 28), (28, 13, 12, 30), (6, 7, 14, 13), (13, 14, 15, 12), (0, 1, 10, 9), (9, 10, 11, 8), (8, 29, 31, 9), (31, 29, 33, 35), (2, 17, 29, 8), (17, 16, 28, 29), (14, 25, 27, 15), (25, 24, 26, 27), (7, 19, 25, 14), (19, 18, 24, 25), (15, 27, 22, 5), (27, 26, 23, 22), (9, 31, 20, 0), (31, 30, 21, 20), (4, 5, 22, 21), (21, 22, 23, 20), (2, 3, 18, 17), (17, 18, 19, 16), (34, 35, 39, 38), (28, 30, 34, 32), (30, 31, 35, 34), (29, 28, 32, 33), (37, 36, 38, 39), (35, 33, 37, 39), (33, 32, 36, 37), (32, 34, 38, 36), (56, 41, 43, 57), (63, 51, 47, 58), (58, 47, 45, 59), (61, 55, 41, 56), (48, 46, 44, 53), (50, 43, 41, 55), (47, 51, 54, 45), (51, 50, 55, 54), (42, 49, 52, 40), (53, 52, 66, 67), (59, 45, 54, 60), (60, 54, 55, 61), (57, 43, 50, 62), (62, 50, 51, 63), (49, 62, 63, 48), (42, 57, 62, 49), (53, 60, 61, 52), (44, 59, 60, 53), (52, 61, 56, 40), (46, 58, 59, 44), (48, 63, 58, 46), (40, 56, 57, 42), (66, 65, 69, 70), (49, 48, 64, 65), (52, 49, 65, 66), (48, 53, 67, 64), (69, 68, 76, 77), (65, 64, 68, 69), (64, 67, 71, 68), (67, 66, 70, 71), (73, 72, 75, 74), (68, 71, 75, 72), (71, 70, 74, 75), (70, 69, 73, 74), (77, 76, 78, 79), (68, 72, 78, 76), (72, 73, 79, 78), (73, 69, 77, 79)])
me_cube_004.materials.append(mat_chair)
me_cube_004.use_remesh_preserve_volume = False
me_cube_004.use_remesh_preserve_attributes = False
me_cube_004.use_mirror_vertex_groups = False
me_cube_004.update()
me_cube_003 = bpy.data.meshes.new('Cube.003')
me_cube_003.from_pydata([(-0.4, -0.02976, -0.3221), (-0.4, 0.02939, 0.4409), (-0.4, -0.02625, -0.3232), (-0.4, 0.03307, 0.4409), (0.4, -0.1003, -0.3221), (0.4, 0.02939, 0.4409), (0.4, -0.09679, -0.3232), (0.4, 0.03307, 0.4409), (-0.4, -0.0008147, -0.1868), (-0.4, 0.02487, 0.06929), (-0.4, 0.02852, 0.06889), (-0.4, 0.002695, -0.1879), (0.4, 0.02852, 0.06889), (0.4, 0.002695, -0.1879), (0.4, 0.02487, 0.06929), (0.4, -0.0008147, -0.1868), (0.1333, -0.0527, -0.3232), (-0.1333, -0.0527, -0.3232), (-0.1333, 0.03307, 0.4409), (0.1333, 0.03307, 0.4409), (-0.1333, -0.05621, -0.3221), (0.1333, -0.05621, -0.3221), (0.1333, 0.02939, 0.4409), (-0.1333, 0.02939, 0.4409), (0.1333, -0.0008147, -0.1868), (-0.1333, -0.0008147, -0.1868), (0.1333, 0.02487, 0.06929), (-0.1333, 0.02487, 0.06929), (-0.1333, 0.002695, -0.1879), (0.1333, 0.002695, -0.1879), (-0.1333, 0.02852, 0.06889), (0.1333, 0.02852, 0.06889)], [], [(9, 1, 3, 10), (31, 19, 7, 12), (12, 7, 5, 14), (27, 23, 1, 9), (16, 6, 4, 21), (18, 3, 1, 23), (20, 25, 8, 0), (25, 27, 9, 8), (6, 13, 15, 4), (13, 12, 14, 15), (16, 29, 13, 6), (29, 31, 12, 13), (0, 8, 11, 2), (8, 9, 10, 11), (11, 10, 30, 28), (28, 30, 31, 29), (2, 11, 28, 17), (17, 28, 29, 16), (15, 14, 26, 24), (24, 26, 27, 25), (4, 15, 24, 21), (21, 24, 25, 20), (7, 19, 22, 5), (19, 18, 23, 22), (2, 17, 20, 0), (17, 16, 21, 20), (14, 5, 22, 26), (26, 22, 23, 27), (10, 3, 18, 30), (30, 18, 19, 31)])
me_cube_003.use_remesh_preserve_volume = False
me_cube_003.use_remesh_preserve_attributes = False
me_cube_003.use_mirror_vertex_groups = False
me_cube_003.update()
me_cube_002 = bpy.data.meshes.new('Cube.002')
me_cube_002.from_pydata([(-4.436, -2.463, -0.3256), (-4.436, -2.463, -0.02556), (-4.436, 1.927, -0.3256), (-4.436, 1.927, -0.02556), (4.408, -2.463, -0.3256), (4.408, -2.463, -0.02556), (4.408, 1.927, -0.3256), (4.408, 1.927, -0.02556), (-4.249, -2.382, -5.019), (-4.249, -2.382, -0.2111), (-4.249, 1.551, -5.019), (-4.249, 1.551, -0.2111), (-3.849, -2.382, -5.019), (-3.849, -2.382, -0.2111), (-3.849, 1.551, -5.019), (-3.849, 1.551, -0.2111), (3.851, -2.382, -5.019), (3.851, -2.382, -0.2111), (3.851, 1.551, -5.019), (3.851, 1.551, -0.2111), (4.251, -2.382, -5.019), (4.251, -2.382, -0.2111), (4.251, 1.551, -5.019), (4.251, 1.551, -0.2111), (-4.546, 1.616, -2.169), (-4.546, 1.616, 3.331), (-4.546, 1.916, -2.169), (-4.546, 1.916, 3.331), (4.554, 1.616, -2.169), (4.554, 1.616, 3.331), (4.554, 1.916, -2.169), (4.554, 1.916, 3.331), (-4.346, -2.384, -0.06894), (-4.346, -2.384, 3.531), (-4.346, 1.716, -0.06894), (-4.346, 1.716, 3.531), (-4.046, -2.384, -0.06894), (-4.046, -2.384, 3.531), (-4.046, 1.716, -0.06894), (-4.046, 1.716, 3.531), (4.054, -2.384, -0.06894), (4.054, -2.384, 3.531), (4.054, 1.716, -0.06894), (4.054, 1.716, 3.531), (4.354, -2.384, -0.06894), (4.354, -2.384, 3.531), (4.354, 1.716, -0.06894), (4.354, 1.716, 3.531)], [], [(0, 1, 3, 2), (2, 3, 7, 6), (6, 7, 5, 4), (4, 5, 1, 0), (2, 6, 4, 0), (7, 3, 1, 5), (8, 9, 11, 10), (10, 11, 15, 14), (14, 15, 13, 12), (12, 13, 9, 8), (10, 14, 12, 8), (15, 11, 9, 13), (16, 17, 19, 18), (18, 19, 23, 22), (22, 23, 21, 20), (20, 21, 17, 16), (18, 22, 20, 16), (23, 19, 17, 21), (24, 25, 27, 26), (26, 27, 31, 30), (30, 31, 29, 28), (28, 29, 25, 24), (26, 30, 28, 24), (31, 27, 25, 29), (32, 33, 35, 34), (34, 35, 39, 38), (38, 39, 37, 36), (36, 37, 33, 32), (34, 38, 36, 32), (39, 35, 33, 37), (40, 41, 43, 42), (42, 43, 47, 46), (46, 47, 45, 44), (44, 45, 41, 40), (42, 46, 44, 40), (47, 43, 41, 45)])
me_cube_002.materials.append(mat_wood)
me_cube_002.use_remesh_preserve_volume = False
me_cube_002.use_remesh_preserve_attributes = False
me_cube_002.use_mirror_vertex_groups = False
me_cube_002.update()
me_cylinder_001 = bpy.data.meshes.new('Cylinder.001')
me_cylinder_001.from_pydata([(0.0, 0.06, -0.96), (0.0, 0.06, 2.06), (0.05196, 0.03, -0.96), (0.05196, 0.03, 2.06), (0.05196, -0.03, -0.96), (0.05196, -0.03, 2.06), (-5.245e-09, -0.06, -0.96), (-5.245e-09, -0.06, 2.06), (-0.05196, -0.03, -0.96), (-0.05196, -0.03, 2.06), (-0.05196, 0.03, -0.96), (-0.05196, 0.03, 2.06), (0.0, 0.06, -0.5825), (0.0, 0.06, -0.205), (0.0, 0.06, 0.1725), (0.0, 0.06, 0.55), (0.0, 0.06, 0.9275), (0.0, 0.06, 1.305), (0.0, 0.06, 1.683), (0.05196, 0.03, 1.683), (0.05196, 0.03, 1.305), (0.05196, 0.03, 0.9275), (0.05196, 0.03, 0.55), (0.05196, 0.03, 0.1725), (0.05196, 0.03, -0.205), (0.05196, 0.03, -0.5825), (0.05196, -0.03, 1.683), (0.05196, -0.03, 1.305), (0.05196, -0.03, 0.9275), (0.05196, -0.03, 0.55), (0.05196, -0.03, 0.1725), (0.05196, -0.03, -0.205), (0.05196, -0.03, -0.5825), (-5.245e-09, -0.06, 1.683), (-5.245e-09, -0.06, 1.305), (-5.245e-09, -0.06, 0.9275), (-5.245e-09, -0.06, 0.55), (-5.245e-09, -0.06, 0.1725), (-5.245e-09, -0.06, -0.205), (-5.245e-09, -0.06, -0.5825), (-0.05196, -0.03, 1.683), (-0.05196, -0.03, 1.305), (-0.05196, -0.03, 0.9275), (-0.05196, -0.03, 0.55), (-0.05196, -0.03, 0.1725), (-0.05196, -0.03, -0.205), (-0.05196, -0.03, -0.5825), (-0.05196, 0.03, 1.683), (-0.05196, 0.03, 1.305), (-0.05196, 0.03, 0.9275), (-0.05196, 0.03, 0.55), (-0.05196, 0.03, 0.1725), (-0.05196, 0.03, -0.205), (-0.05196, 0.03, -0.5825)], [], [(18, 1, 3, 19), (19, 3, 5, 26), (26, 5, 7, 33), (33, 7, 9, 40), (3, 1, 11, 9, 7, 5), (40, 9, 11, 47), (47, 11, 1, 18), (0, 2, 4, 6, 8, 10), (10, 53, 12, 0), (53, 52, 13, 12), (52, 51, 14, 13), (51, 50, 15, 14), (50, 49, 16, 15), (49, 48, 17, 16), (48, 47, 18, 17), (8, 46, 53, 10), (46, 45, 52, 53), (45, 44, 51, 52), (44, 43, 50, 51), (43, 42, 49, 50), (42, 41, 48, 49), (41, 40, 47, 48), (6, 39, 46, 8), (39, 38, 45, 46), (38, 37, 44, 45), (37, 36, 43, 44), (36, 35, 42, 43), (35, 34, 41, 42), (34, 33, 40, 41), (4, 32, 39, 6), (32, 31, 38, 39), (31, 30, 37, 38), (30, 29, 36, 37), (29, 28, 35, 36), (28, 27, 34, 35), (27, 26, 33, 34), (2, 25, 32, 4), (25, 24, 31, 32), (24, 23, 30, 31), (23, 22, 29, 30), (22, 21, 28, 29), (21, 20, 27, 28), (20, 19, 26, 27), (0, 12, 25, 2), (12, 13, 24, 25), (13, 14, 23, 24), (14, 15, 22, 23), (15, 16, 21, 22), (16, 17, 20, 21), (17, 18, 19, 20)])
me_cylinder_001.use_remesh_preserve_volume = False
me_cylinder_001.use_remesh_preserve_attributes = False
me_cylinder_001.use_mirror_vertex_groups = False
me_cylinder_001.update()
me_cylinder = bpy.data.meshes.new('Cylinder')
me_cylinder.from_pydata([(-0.38, 0.22, -0.4588), (-0.38, 0.22, 0.2078), (-0.2934, 0.17, -0.4588), (-0.2934, 0.17, 0.2078), (-0.2934, 0.07, -0.4588), (-0.2934, 0.07, 0.2078), (-0.38, 0.02, -0.4588), (-0.38, 0.02, 0.2078), (-0.4666, 0.07, -0.4588), (-0.4666, 0.07, 0.2078), (-0.4666, 0.17, -0.4588), (-0.4666, 0.17, 0.2078), (-0.4, 0.22, -0.2425), (-0.3231, 0.17, -0.2425), (-0.3231, 0.07, -0.2425), (-0.4, 0.02, -0.2425), (-0.4866, 0.07, -0.2425), (-0.4866, 0.17, -0.2425), (-0.4, 0.22, 0.01262), (-0.3231, 0.17, 0.01262), (-0.3231, 0.07, 0.01262), (-0.4, 0.02, 0.01262), (-0.4866, 0.07, 0.01262), (-0.4866, 0.17, 0.01262), (-0.35, 0.22, -0.6201), (-0.2637, 0.17, -0.6126), (-0.2637, 0.07, -0.6126), (-0.35, 0.02, -0.6201), (-0.4363, 0.07, -0.6277), (-0.4363, 0.17, -0.6277), (-0.35, 0.22, 0.392), (-0.2637, 0.17, 0.3844), (-0.2637, 0.07, 0.3844), (-0.35, 0.02, 0.392), (-0.4363, 0.07, 0.3995), (-0.4363, 0.17, 0.3995), (-0.247, 0.22, -0.4449), (-0.2573, 0.17, -0.4449), (-0.2573, 0.07, -0.4449), (-0.247, 0.02, -0.4449), (-0.217, 0.22, -0.6062), (-0.2276, 0.17, -0.5987), (-0.2276, 0.07, -0.5987), (-0.217, 0.02, -0.6062), (-0.265, 0.17, 0.1969), (-0.2592, 0.22, 0.1969), (-0.265, 0.07, 0.1969), (-0.2592, 0.02, 0.1969), (-0.2353, 0.17, 0.3735), (-0.2292, 0.22, 0.381), (-0.2353, 0.07, 0.3735), (-0.2292, 0.02, 0.381)], [], [(18, 1, 3, 19), (19, 3, 5, 20), (20, 5, 7, 21), (21, 7, 9, 22), (3, 1, 45, 44), (22, 9, 11, 23), (23, 11, 1, 18), (24, 0, 36, 40), (10, 17, 12, 0), (8, 16, 17, 10), (6, 15, 16, 8), (4, 14, 15, 6), (2, 13, 14, 4), (0, 12, 13, 2), (17, 23, 18, 12), (16, 22, 23, 17), (15, 21, 22, 16), (14, 20, 21, 15), (13, 19, 20, 14), (12, 18, 19, 13), (24, 25, 26, 27, 28, 29), (10, 0, 24, 29), (6, 8, 28, 27), (26, 25, 41, 42), (8, 10, 29, 28), (4, 6, 39, 38), (31, 30, 35, 34, 33, 32), (11, 9, 34, 35), (32, 33, 51, 50), (5, 3, 44, 46), (1, 11, 35, 30), (9, 7, 33, 34), (38, 39, 43, 42), (37, 38, 42, 41), (36, 37, 41, 40), (6, 27, 43, 39), (2, 4, 38, 37), (27, 26, 42, 43), (0, 2, 37, 36), (25, 24, 40, 41), (46, 44, 48, 50), (44, 45, 49, 48), (47, 46, 50, 51), (33, 7, 47, 51), (30, 31, 48, 49), (7, 5, 46, 47), (31, 32, 50, 48), (1, 30, 49, 45)])
me_cylinder.materials.append(mat_phoneb)
me_cylinder.use_remesh_preserve_volume = False
me_cylinder.use_remesh_preserve_attributes = False
me_cylinder.use_mirror_vertex_groups = False
me_cylinder.update()
me_cube_001 = bpy.data.meshes.new('Cube.001')
me_cube_001.from_pydata([(-0.32, -0.4, -0.4), (-0.32, -0.4, -0.3), (-0.32, 0.4, -0.4), (-0.32, 0.4, -0.3), (0.32, -0.4, -0.4), (0.32, -0.4, -0.3), (0.32, 0.4, -0.4), (0.32, 0.4, -0.3), (-0.256, -0.12, 0.0), (-0.256, 0.32, 0.0), (0.256, -0.12, 0.0), (0.256, 0.32, 0.0), (0.05379, -0.2335, -0.08641), (0.05379, -0.18, -0.03295), (0.05379, -0.18, -0.1399), (0.05379, -0.1265, -0.08641), (0.1294, -0.2335, -0.08641), (0.1294, -0.18, -0.03295), (0.1294, -0.18, -0.1399), (0.1294, -0.1265, -0.08641), (0.05379, -0.2935, -0.1464), (0.05379, -0.24, -0.09295), (0.05379, -0.24, -0.1999), (0.05379, -0.1865, -0.1464), (0.1294, -0.2935, -0.1464), (0.1294, -0.24, -0.09295), (0.1294, -0.24, -0.1999), (0.1294, -0.1865, -0.1464), (0.05379, -0.3535, -0.2064), (0.05379, -0.3, -0.153), (0.05379, -0.3, -0.2599), (0.05379, -0.2465, -0.2064), (0.1294, -0.3535, -0.2064), (0.1294, -0.3, -0.153), (0.1294, -0.3, -0.2599), (0.1294, -0.2465, -0.2064), (-0.03621, -0.2335, -0.08641), (-0.03621, -0.18, -0.03295), (-0.03621, -0.18, -0.1399), (-0.03621, -0.1265, -0.08641), (0.03939, -0.2335, -0.08641), (0.03939, -0.18, -0.03295), (0.03939, -0.18, -0.1399), (0.03939, -0.1265, -0.08641), (-0.03621, -0.2935, -0.1464), (-0.03621, -0.24, -0.09295), (-0.03621, -0.24, -0.1999), (-0.03621, -0.1865, -0.1464), (0.03939, -0.2935, -0.1464), (0.03939, -0.24, -0.09295), (0.03939, -0.24, -0.1999), (0.03939, -0.1865, -0.1464), (-0.03621, -0.3535, -0.2064), (-0.03621, -0.3, -0.153), (-0.03621, -0.3, -0.2599), (-0.03621, -0.2465, -0.2064), (0.03939, -0.3535, -0.2064), (0.03939, -0.3, -0.153), (0.03939, -0.3, -0.2599), (0.03939, -0.2465, -0.2064), (-0.1262, -0.2335, -0.08641), (-0.1262, -0.18, -0.03295), (-0.1262, -0.18, -0.1399), (-0.1262, -0.1265, -0.08641), (-0.05061, -0.2335, -0.08641), (-0.05061, -0.18, -0.03295), (-0.05061, -0.18, -0.1399), (-0.05061, -0.1265, -0.08641), (-0.1262, -0.2935, -0.1464), (-0.1262, -0.24, -0.09295), (-0.1262, -0.24, -0.1999), (-0.1262, -0.1865, -0.1464), (-0.05061, -0.2935, -0.1464), (-0.05061, -0.24, -0.09295), (-0.05061, -0.24, -0.1999), (-0.05061, -0.1865, -0.1464), (-0.1262, -0.3535, -0.2064), (-0.1262, -0.3, -0.153), (-0.1262, -0.3, -0.2599), (-0.1262, -0.2465, -0.2064), (-0.05061, -0.3535, -0.2064), (-0.05061, -0.3, -0.153), (-0.05061, -0.3, -0.2599), (-0.05061, -0.2465, -0.2064), (-0.1166, -0.04, -0.02497), (-0.1166, -0.04, 0.07503), (-0.1166, 0.28, -0.02497), (-0.1166, 0.28, 0.07503), (-0.0646, -0.04, -0.02497), (-0.0646, -0.04, 0.07503), (-0.0646, 0.28, -0.02497), (-0.0646, 0.28, 0.07503), (0.0734, -0.04, -0.02497), (0.0734, -0.04, 0.07503), (0.0734, 0.28, -0.02497), (0.0734, 0.28, 0.07503), (0.1254, -0.04, -0.02497), (0.1254, -0.04, 0.07503), (0.1254, 0.28, -0.02497), (0.1254, 0.28, 0.07503), (-0.1166, 0.008, 0.125), (-0.1166, 0.232, 0.125), (-0.0646, 0.232, 0.125), (-0.0646, 0.008, 0.125), (0.0734, 0.008, 0.125), (0.0734, 0.232, 0.125), (0.1254, 0.232, 0.125), (0.1254, 0.008, 0.125)], [], [(0, 1, 3, 2), (2, 3, 7, 6), (6, 7, 5, 4), (4, 5, 1, 0), (2, 6, 4, 0), (7, 3, 9, 11), (11, 9, 8, 10), (5, 7, 11, 10), (3, 1, 8, 9), (1, 5, 10, 8), (12, 13, 15, 14), (14, 15, 19, 18), (18, 19, 17, 16), (16, 17, 13, 12), (14, 18, 16, 12), (19, 15, 13, 17), (20, 21, 23, 22), (22, 23, 27, 26), (26, 27, 25, 24), (24, 25, 21, 20), (22, 26, 24, 20), (27, 23, 21, 25), (28, 29, 31, 30), (30, 31, 35, 34), (34, 35, 33, 32), (32, 33, 29, 28), (30, 34, 32, 28), (35, 31, 29, 33), (36, 37, 39, 38), (38, 39, 43, 42), (42, 43, 41, 40), (40, 41, 37, 36), (38, 42, 40, 36), (43, 39, 37, 41), (44, 45, 47, 46), (46, 47, 51, 50), (50, 51, 49, 48), (48, 49, 45, 44), (46, 50, 48, 44), (51, 47, 45, 49), (52, 53, 55, 54), (54, 55, 59, 58), (58, 59, 57, 56), (56, 57, 53, 52), (54, 58, 56, 52), (59, 55, 53, 57), (60, 61, 63, 62), (62, 63, 67, 66), (66, 67, 65, 64), (64, 65, 61, 60), (62, 66, 64, 60), (67, 63, 61, 65), (68, 69, 71, 70), (70, 71, 75, 74), (74, 75, 73, 72), (72, 73, 69, 68), (70, 74, 72, 68), (75, 71, 69, 73), (76, 77, 79, 78), (78, 79, 83, 82), (82, 83, 81, 80), (80, 81, 77, 76), (78, 82, 80, 76), (83, 79, 77, 81), (84, 85, 87, 86), (86, 87, 91, 90), (90, 91, 89, 88), (88, 89, 85, 84), (86, 90, 88, 84), (91, 87, 101, 102), (92, 93, 95, 94), (94, 95, 99, 98), (98, 99, 97, 96), (96, 97, 93, 92), (94, 98, 96, 92), (97, 99, 106, 107), (102, 101, 100, 103), (106, 105, 104, 107), (95, 93, 104, 105), (93, 97, 107, 104), (89, 91, 102, 103), (99, 95, 105, 106), (87, 85, 100, 101), (85, 89, 103, 100)])
me_cube_001.polygons.foreach_set('material_index', [0, 0, 0, 0, 0, 0, 0, 0, 0, 0, 1, 1, 1, 1, 1, 1, 1, 1, 1, 1, 1, 1, 1, 1, 1, 1, 1, 1, 1, 1, 1, 1, 1, 1, 1, 1, 1, 1, 1, 1, 1, 1, 1, 1, 1, 1, 1, 1, 1, 1, 1, 1, 1, 1, 1, 1, 1, 1, 1, 1, 1, 1, 1, 1, 0, 0, 0, 0, 0, 0, 0, 0, 0, 0, 0, 0, 0, 0, 0, 0, 0, 0, 0, 0])
me_cube_001.materials.append(mat_phonebase)
me_cube_001.materials.append(mat_phonebuttons)
me_cube_001.use_remesh_preserve_volume = False
me_cube_001.use_remesh_preserve_attributes = False
me_cube_001.use_mirror_vertex_groups = False
me_cube_001.update()
me_cube = bpy.data.meshes.new('Cube')
me_cube.from_pydata([(1.0, 0.8, -0.7), (1.4, -0.4, -1.0), (-1.4, -0.4, -1.0), (-1.0, 0.8, -0.7), (1.0, 0.8, 0.7), (1.4, -0.4, 1.0), (-1.4, -0.4, 1.0), (-1.0, 0.8, 0.7), (1.4, -0.6, -1.0), (-1.4, -0.6, -1.0), (1.4, -0.6, 1.0), (-1.4, -0.6, 1.0), (1.12, -0.6, -0.8), (-1.12, -0.6, -0.8), (1.12, -0.6, 0.8), (-1.12, -0.6, 0.8), (1.12, -0.5, -0.8), (-1.12, -0.5, -0.8), (1.12, -0.5, 0.8), (-1.12, -0.5, 0.8), (-0.4, -0.1, -1.3), (-0.4, -0.1, -0.8), (-0.4, 0.2, -1.3), (-0.4, 0.2, -0.8), (0.4, -0.1, -1.3), (0.4, -0.1, -0.8), (0.4, 0.2, -1.3), (0.4, 0.2, -0.8), (-0.72, -0.52, -1.3), (-0.72, 0.32, -1.3), (0.72, -0.52, -1.3), (0.72, 0.32, -1.3), (-0.72, -0.52, -1.4), (-0.72, 0.32, -1.4), (0.72, -0.52, -1.4), (0.72, 0.32, -1.4)], [], [(0, 1, 2, 3), (4, 7, 6, 5), (0, 4, 5, 1), (2, 1, 8, 9), (2, 6, 7, 3), (4, 0, 3, 7), (11, 9, 13, 15), (5, 6, 11, 10), (6, 2, 9, 11), (1, 5, 10, 8), (14, 15, 19, 18), (9, 8, 12, 13), (10, 11, 15, 14), (8, 10, 14, 12), (16, 18, 19, 17), (12, 14, 18, 16), (15, 13, 17, 19), (13, 12, 16, 17), (20, 21, 23, 22), (22, 23, 27, 26), (26, 27, 25, 24), (24, 25, 21, 20), (20, 22, 29, 28), (27, 23, 21, 25), (29, 31, 35, 33), (26, 24, 30, 31), (24, 20, 28, 30), (22, 26, 31, 29), (33, 35, 34, 32), (31, 30, 34, 35), (28, 29, 33, 32), (30, 28, 32, 34)])
me_cube.polygons.foreach_set('material_index', [2, 2, 2, 2, 2, 2, 2, 2, 2, 2, 2, 2, 2, 2, 1, 2, 2, 2, 2, 2, 2, 2, 2, 2, 2, 2, 2, 2, 2, 2, 2, 2])
me_cube.materials.append(mat_default)
me_cube.materials.append(mat_pcscreen)
me_cube.materials.append(mat_pcbase)
me_cube.use_remesh_preserve_volume = False
me_cube.use_remesh_preserve_attributes = False
me_cube.use_mirror_vertex_groups = False
me_cube.update()

# ---- objects
ob_clockpointhours = bpy.data.objects.new('ClockPointHours', me_cube_007)
ob_clockpointminutes = bpy.data.objects.new('ClockPointMinutes', me_cube_006)
ob_cylinder = bpy.data.objects.new('Cylinder', me_cylinder_002)
ob_keyboard = bpy.data.objects.new('Keyboard', me_cube_005)
ob_chair = bpy.data.objects.new('Chair', me_cube_004)
ob_note = bpy.data.objects.new('Note', me_cube_003)
ob_cubicle = bpy.data.objects.new('Cubicle', me_cube_002)
ob_phone_wire = bpy.data.objects.new('Phone_wire', me_cylinder_001)
ob_phone_ear = bpy.data.objects.new('Phone_ear', me_cylinder)
ob_phone_base = bpy.data.objects.new('Phone_base', me_cube_001)
ob_pc_monitor = bpy.data.objects.new('Pc_monitor', me_cube)

# ---- transforms, parenting, visibility, modifiers, constraints
ob_clockpointhours.location = (-3.601, 2.329, 0.7689)
ob_clockpointhours.rotation_euler = (-1.344e-07, 1.571, 0.0)
ob_clockpointhours.lineart.crease_threshold = 0.0
ob_clockpointminutes.location = (-3.601, 2.329, 0.7689)
ob_clockpointminutes.rotation_euler = (1.344e-07, -2.132e-14, 1.344e-07)
ob_clockpointminutes.lineart.crease_threshold = 0.0
ob_cylinder.location = (-3.598, 2.369, 0.7734)
ob_cylinder.rotation_euler = (-1.571, -2.22e-16, 2.22e-16)
ob_cylinder.scale = (0.7, 0.7, 0.7)
ob_cylinder.lineart.crease_threshold = 0.0
ob_keyboard.location = (-1.998, -0.6033, -1.246)
ob_keyboard.lineart.crease_threshold = 0.0
ob_chair.location = (-0.1218, -4.158, -3.737)
ob_chair.lineart.crease_threshold = 0.0
ob_note.location = (-0.5206, 1.074, 0.6697)
ob_note.rotation_euler = (0.0, -0.0, -0.5236)
ob_note.scale = (0.6, 0.6, 0.6)
ob_note.lineart.crease_threshold = 0.0
ob_cubicle.location = (-1.776, 0.8821, -1.374)
ob_cubicle.lineart.crease_threshold = 0.0
ob_phone_wire.location = (-6.901, 0.3, -0.04321)
ob_phone_wire.lineart.crease_threshold = 0.0
ob_phone_ear.location = (-4.405, 0.8204, -1.243)
ob_phone_ear.rotation_euler = (-0.3491, 1.571, 0.0)
ob_phone_ear.lineart.crease_threshold = 0.0
ob_phone_base.location = (-4.517, 0.7796, -1.048)
ob_phone_base.rotation_euler = (0.0, -0.0, 0.3491)
ob_phone_base.lineart.crease_threshold = 0.0
ob_pc_monitor.location = (0.6741, 1.111, 0.0)
ob_pc_monitor.rotation_euler = (0.0, -0.0, -0.5236)
ob_pc_monitor.lock_rotations_4d = False
ob_pc_monitor.empty_display_type = 'ARROWS'
ob_pc_monitor.lineart.crease_threshold = 0.0

# ---- collection membership
col_collection_1.objects.link(ob_clockpointhours)
col_collection_1.objects.link(ob_clockpointminutes)
col_collection_1.objects.link(ob_cylinder)
col_collection_1.objects.link(ob_keyboard)
col_collection_1.objects.link(ob_chair)
col_collection_1.objects.link(ob_note)
col_collection_1.objects.link(ob_cubicle)
col_collection_1.objects.link(ob_phone_wire)
col_collection_1.objects.link(ob_phone_ear)
col_collection_1.objects.link(ob_phone_base)
col_collection_1.objects.link(ob_pc_monitor)

# ---- scene / render settings (as saved in the file)
scene.frame_start = 1; scene.frame_end = 250; scene.frame_set(0)
scene.render.engine = 'BLENDER_EEVEE_NEXT'
scene.render.resolution_percentage = 50
scene.render.dither_intensity = 0.0
scene.cycles.use_denoising = False
scene.cycles.samples = 128
scene.cycles.sampling_pattern = 'TABULATED_SOBOL'
scene.cycles.use_adaptive_sampling = False
scene.cycles.use_light_tree = False
scene.cycles.blur_glossy = 0.0
scene.cycles.sample_clamp_indirect = 0.0
scene.view_settings.view_transform = 'Standard'
bpy.context.view_layer.update()

# ---- added for rendering (the .blend has no active camera and no usable light): camera, sun
cam_auto = bpy.data.cameras.new('AutoCamera')
cam_auto.lens = 50.0
cam_auto.sensor_width = 36.0
cam_auto.clip_end = 1000.0
ob_auto_camera = bpy.data.objects.new('AutoCamera', cam_auto)
scene.collection.objects.link(ob_auto_camera)
ob_auto_camera.location = (12.3878, -18.9474, 9.4619)
ob_auto_camera.rotation_euler = (1.09748, -7.21219e-08, 0.694738)
scene.camera = ob_auto_camera
light_auto_sun = bpy.data.lights.new('AutoSun', 'SUN')
light_auto_sun.energy = 3.0
light_auto_sun.angle = 0.0523599
ob_auto_sun = bpy.data.objects.new('AutoSun', light_auto_sun)
scene.collection.objects.link(ob_auto_sun)
ob_auto_sun.rotation_euler = (0.872665, 0.174533, 0.523599)
bpy.context.view_layer.update()

